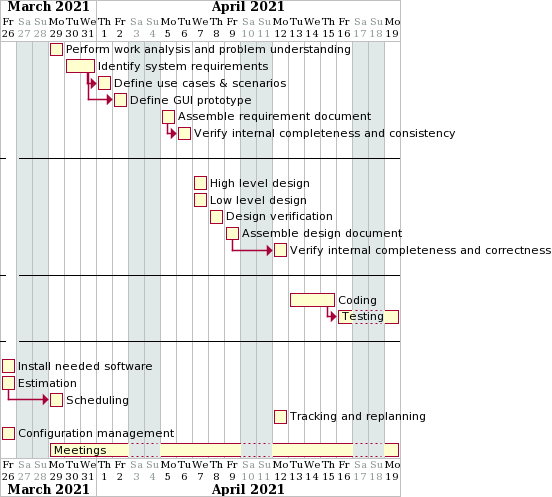

The diagram above was rendered by PlantUML. Its source (embedded in the PNG):
@startuml
Project starts 2021-03-26 
saturday are closed 
sunday are closed 
[Perform work analysis and problem understanding] starts 2021-03-29 
[Identify system requirements] starts 2021-03-30 and lasts 2 days
[Define use cases & scenarios] starts at [Identify system requirements]'s end
[Define GUI prototype] starts 1 day after [Identify system requirements]'s end
[Assemble requirement document] starts 2021-04-05
[Verify internal completeness and consistency] starts at [Assemble requirement document]'s end
-- --
[High level design] starts 2021-04-07
[Low level design] starts 2021-04-07
[Design verification] starts 2021-04-08
[Assemble design document] starts 2021-04-09
[Verify internal completeness and correctness] starts after [Assemble design document]'s end
-- --
[Coding] starts 2021-04-13 and lasts 3 days
[Testing] starts after [Coding]'s end and lasts 2 days
-- --
[Install needed software] starts 2021-03-26
[Estimation] starts 2021-03-26
[Scheduling] starts at [Estimation]'s end
[Tracking and replanning] starts 2021-04-12
[Configuration management] starts 2021-03-26
[Meetings] starts 2021-03-29 and lasts 16 days
@enduml